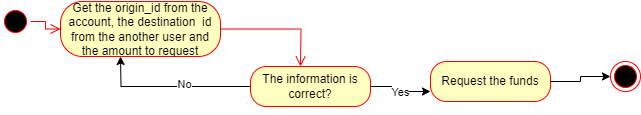

The diagram above was exported from draw.io. Its source (the exported page's mxGraphModel, read from the mxfile embedded in the PNG):
<mxGraphModel dx="1120" dy="426" grid="0" gridSize="10" guides="1" tooltips="1" connect="1" arrows="1" fold="1" page="1" pageScale="1" pageWidth="827" pageHeight="1169" math="0" shadow="0">
  <root>
    <mxCell id="0" />
    <mxCell id="1" parent="0" />
    <mxCell id="G4dnNi9LCDiaKKnwh-5a-1" value="" style="ellipse;html=1;shape=startState;fillColor=#000000;strokeColor=#ff0000;" parent="1" vertex="1">
      <mxGeometry x="30" y="30" width="30" height="30" as="geometry" />
    </mxCell>
    <mxCell id="G4dnNi9LCDiaKKnwh-5a-2" value="" style="edgeStyle=orthogonalEdgeStyle;html=1;verticalAlign=bottom;endArrow=open;endSize=8;strokeColor=#ff0000;rounded=0;" parent="1" source="G4dnNi9LCDiaKKnwh-5a-1" target="G4dnNi9LCDiaKKnwh-5a-3" edge="1">
      <mxGeometry relative="1" as="geometry">
        <mxPoint x="110" y="45" as="targetPoint" />
      </mxGeometry>
    </mxCell>
    <mxCell id="G4dnNi9LCDiaKKnwh-5a-3" value="Get the origin_id from the account, the destination&amp;nbsp; id from the another user and the amount to request" style="rounded=1;whiteSpace=wrap;html=1;arcSize=40;fontColor=#000000;fillColor=#ffffc0;strokeColor=#ff0000;" parent="1" vertex="1">
      <mxGeometry x="90" y="25" width="160" height="55" as="geometry" />
    </mxCell>
    <mxCell id="G4dnNi9LCDiaKKnwh-5a-4" value="" style="edgeStyle=orthogonalEdgeStyle;html=1;verticalAlign=bottom;endArrow=open;endSize=8;strokeColor=#ff0000;rounded=0;" parent="1" source="G4dnNi9LCDiaKKnwh-5a-3" edge="1">
      <mxGeometry relative="1" as="geometry">
        <mxPoint x="330" y="90" as="targetPoint" />
      </mxGeometry>
    </mxCell>
    <mxCell id="G4dnNi9LCDiaKKnwh-5a-5" style="edgeStyle=orthogonalEdgeStyle;rounded=0;orthogonalLoop=1;jettySize=auto;html=1;exitX=1;exitY=0.5;exitDx=0;exitDy=0;entryX=0;entryY=0.5;entryDx=0;entryDy=0;" parent="1" source="G4dnNi9LCDiaKKnwh-5a-6" target="G4dnNi9LCDiaKKnwh-5a-12" edge="1">
      <mxGeometry relative="1" as="geometry" />
    </mxCell>
    <mxCell id="G4dnNi9LCDiaKKnwh-5a-6" value="Request the funds" style="rounded=1;whiteSpace=wrap;html=1;arcSize=40;fontColor=#000000;fillColor=#ffffc0;strokeColor=#ff0000;" parent="1" vertex="1">
      <mxGeometry x="460" y="85" width="120" height="40" as="geometry" />
    </mxCell>
    <mxCell id="G4dnNi9LCDiaKKnwh-5a-7" style="edgeStyle=orthogonalEdgeStyle;rounded=0;orthogonalLoop=1;jettySize=auto;html=1;entryX=0;entryY=0.75;entryDx=0;entryDy=0;" parent="1" source="G4dnNi9LCDiaKKnwh-5a-11" target="G4dnNi9LCDiaKKnwh-5a-6" edge="1">
      <mxGeometry relative="1" as="geometry" />
    </mxCell>
    <mxCell id="G4dnNi9LCDiaKKnwh-5a-8" value="Yes" style="edgeLabel;html=1;align=center;verticalAlign=middle;resizable=0;points=[];" parent="G4dnNi9LCDiaKKnwh-5a-7" connectable="0" vertex="1">
      <mxGeometry x="-0.0933" y="-5" relative="1" as="geometry">
        <mxPoint as="offset" />
      </mxGeometry>
    </mxCell>
    <mxCell id="G4dnNi9LCDiaKKnwh-5a-9" style="edgeStyle=orthogonalEdgeStyle;rounded=0;orthogonalLoop=1;jettySize=auto;html=1;exitX=0;exitY=0.5;exitDx=0;exitDy=0;" parent="1" source="G4dnNi9LCDiaKKnwh-5a-11" edge="1">
      <mxGeometry relative="1" as="geometry">
        <mxPoint x="150" y="80" as="targetPoint" />
      </mxGeometry>
    </mxCell>
    <mxCell id="G4dnNi9LCDiaKKnwh-5a-10" value="No" style="edgeLabel;html=1;align=center;verticalAlign=middle;resizable=0;points=[];" parent="G4dnNi9LCDiaKKnwh-5a-9" connectable="0" vertex="1">
      <mxGeometry x="-0.1599" y="-3" relative="1" as="geometry">
        <mxPoint as="offset" />
      </mxGeometry>
    </mxCell>
    <mxCell id="G4dnNi9LCDiaKKnwh-5a-11" value="The information is correct?" style="rounded=1;whiteSpace=wrap;html=1;arcSize=40;fontColor=#000000;fillColor=#ffffc0;strokeColor=#ff0000;" parent="1" vertex="1">
      <mxGeometry x="280" y="90" width="120" height="40" as="geometry" />
    </mxCell>
    <mxCell id="G4dnNi9LCDiaKKnwh-5a-12" value="" style="ellipse;html=1;shape=endState;fillColor=#000000;strokeColor=#ff0000;" parent="1" vertex="1">
      <mxGeometry x="640" y="85" width="30" height="30" as="geometry" />
    </mxCell>
    <mxCell id="G4dnNi9LCDiaKKnwh-5a-13" style="edgeStyle=orthogonalEdgeStyle;rounded=0;orthogonalLoop=1;jettySize=auto;html=1;exitX=0.5;exitY=1;exitDx=0;exitDy=0;" parent="1" source="G4dnNi9LCDiaKKnwh-5a-11" target="G4dnNi9LCDiaKKnwh-5a-11" edge="1">
      <mxGeometry relative="1" as="geometry" />
    </mxCell>
  </root>
</mxGraphModel>